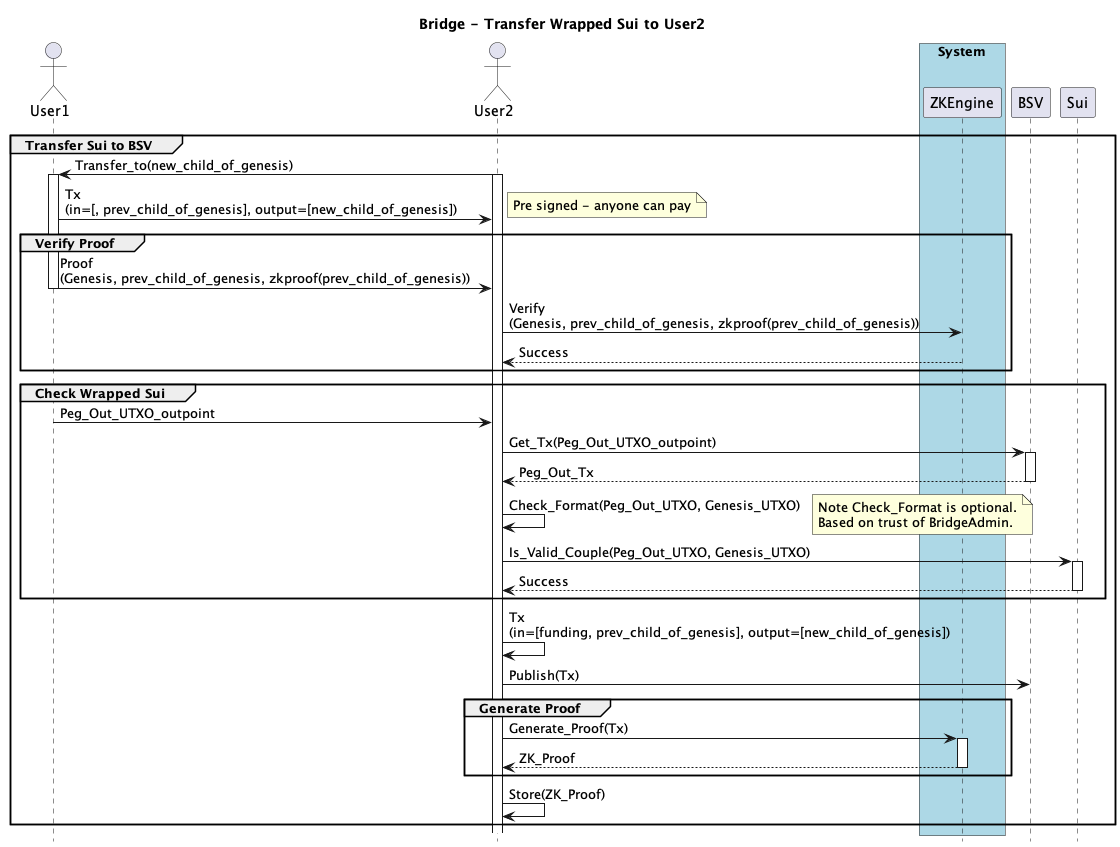

The diagram above was rendered by PlantUML. Its source (embedded in the PNG):
@startuml
title Bridge - Transfer Wrapped Sui to User2
hide footbox

actor User1 as U1
actor User2 as U2


box "System" #lightblue
    participant ZKEngine as Z
    
end box

participant BSV
participant Sui 


group Transfer Sui to BSV
    
    U2 -> U1: Transfer_to(new_child_of_genesis)
    activate U2
    activate U1

    U1 -> U2: Tx\n(in=[, prev_child_of_genesis], output=[new_child_of_genesis])
    note right
    Pre signed - anyone can pay
    end note

    group Verify Proof

    
        U1 -> U2: Proof\n(Genesis, prev_child_of_genesis, zkproof(prev_child_of_genesis))
        deactivate U1

        U2 -> Z: Verify\n(Genesis, prev_child_of_genesis, zkproof(prev_child_of_genesis))

        Z --> U2: Success
    end

    group Check Wrapped Sui
        U1 -> U2: Peg_Out_UTXO_outpoint

        U2 -> BSV: Get_Tx(Peg_Out_UTXO_outpoint)
        activate BSV
        BSV --> U2: Peg_Out_Tx
        deactivate BSV

        U2 -> U2 : Check_Format(Peg_Out_UTXO, Genesis_UTXO)
        note right
        Note Check_Format is optional.
        Based on trust of BridgeAdmin.
        end note

        U2 -> Sui: Is_Valid_Couple(Peg_Out_UTXO, Genesis_UTXO)
        activate Sui
        Sui --> U2: Success
        deactivate Sui

    end



    U2 -> U2: Tx\n(in=[funding, prev_child_of_genesis], output=[new_child_of_genesis])
    
    U2 -> BSV: Publish(Tx)
    

    group Generate Proof

        U2 -> Z: Generate_Proof(Tx)
        activate Z
        Z --> U2: ZK_Proof
        deactivate Z
    end

    U2 -> U2: Store(ZK_Proof)

end


@enduml